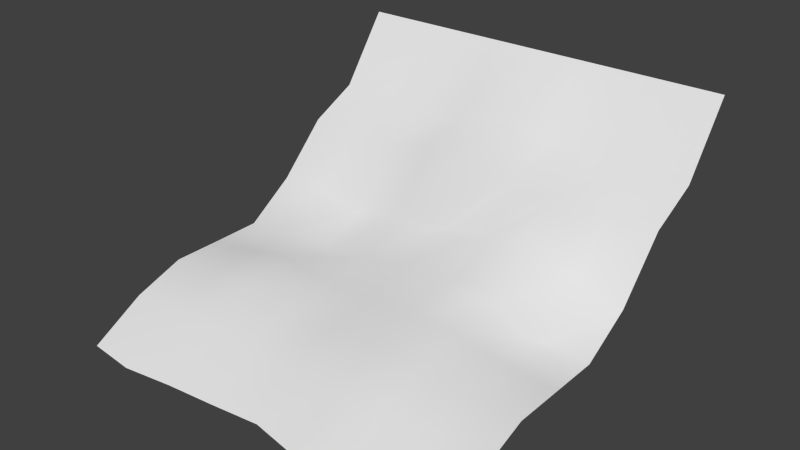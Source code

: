 # Source: shore.blend  (saved by Blender 2.70.5; exported with 4.5.12 LTS)
import bpy
from mathutils import Matrix  # noqa: F401  (used for matrix-valued properties, if any)

bpy.ops.wm.read_factory_settings(use_empty=True)
scene = bpy.context.scene
scene.name = 'Scene'

# ---- collections
col_collection_1 = bpy.data.collections.new('Collection 1'); scene.collection.children.link(col_collection_1)

# ---- world
world_world = bpy.data.worlds.new('World'); scene.world = world_world
world_world.color = (0.05088, 0.05088, 0.05088)
world_world.use_sun_shadow = False
world_world.sun_shadow_jitter_overblur = 0.0
world_world.cycles.sampling_method = 'MANUAL'
world_world.cycles.sample_map_resolution = 256

# ---- meshes
me_plane = bpy.data.meshes.new('Plane')
me_plane.from_pydata([(-55.0, -55.86, -13.06), (55.0, -54.95, -13.06), (-55.0, 55.0, 49.17), (55.0, 55.0, 49.17), (-55.0, 0.0, 0.09914), (0.0, -52.38, -13.06), (55.0, 0.0, 0.0), (0.0, 55.0, 49.17), (0.06035, 0.07093, 6.909), (-55.0, -27.5, 0.0), (27.5, -57.55, -13.05), (55.0, 27.5, 23.22), (-27.5, 55.0, 49.17), (-55.0, 27.5, 23.22), (-27.5, -55.31, -13.06), (55.0, -27.38, 0.0), (27.5, 55.0, 49.17), (0.0, 27.5, 28.82), (0.1876, -27.68, 0.4626), (-27.5, 0.0, 1.149), (27.22, 0.05968, 6.244), (27.5, 27.5, 23.66), (-27.5, 27.5, 22.78), (-27.5, -26.83, 1.669), (27.56, -27.58, 1.786), (-55.0, -41.3, -4.748), (41.25, -55.44, -13.06), (55.0, 41.25, 30.02), (-41.25, 55.0, 49.17), (-55.0, 41.25, 30.02), (-41.25, -57.3, -13.06), (55.0, -40.44, -4.748), (41.25, 55.0, 49.17), (0.0, 41.25, 32.59), (0.0952, -40.6, -4.424), (-41.25, 0.0, 1.231), (14.2, 0.1964, 7.503), (-55.0, -13.75, 0.0), (13.75, -54.99, -12.97), (55.0, 13.75, 7.975), (-13.75, 55.0, 49.17), (-55.0, 13.75, 9.394), (-13.75, -53.96, -13.06), (55.0, -13.75, 0.0), (13.75, 55.0, 49.17), (0.106, 13.76, 10.69), (0.09793, -13.65, 2.525), (-13.75, 0.0, 3.224), (41.25, 0.0, 0.5817), (27.5, 41.25, 30.02), (26.98, 13.76, 19.28), (13.75, 27.5, 25.26), (41.25, 27.5, 23.22), (-27.5, 41.25, 30.02), (-27.5, 13.75, 6.857), (-41.25, 27.5, 23.36), (-13.75, 27.5, 25.28), (-27.5, -13.75, 4.593), (-27.5, -38.83, -4.748), (-41.25, -27.38, 0.3253), (-13.75, -27.38, 0.3253), (27.42, -13.65, 3.828), (27.56, -40.81, -4.398), (14.08, -27.5, 1.816), (41.25, -26.81, 0.2434), (41.25, 41.25, 30.02), (-13.75, 41.25, 30.46), (-13.75, -13.75, 2.052), (41.25, -13.75, 1.267), (13.75, 41.25, 30.46), (14.12, 13.82, 13.52), (41.25, 13.75, 12.15), (-41.25, 41.25, 30.02), (-41.25, 13.75, 10.43), (-13.75, 13.75, 10.65), (-41.25, -13.75, 1.669), (-41.25, -40.81, -4.748), (-13.75, -40.31, -4.748), (14.1, -13.86, 3.759), (13.99, -41.12, -3.431), (41.25, -39.04, -4.748), (27.5, -57.55, -13.05)], [], [(65, 27, 3, 32), (66, 33, 7, 40), (67, 46, 8, 47), (68, 43, 6, 48), (69, 49, 16, 44), (70, 50, 21, 51), (71, 39, 11, 52), (72, 53, 12, 28), (73, 54, 22, 55), (74, 45, 17, 56), (75, 57, 19, 35), (76, 58, 23, 59), (77, 34, 18, 60), (78, 61, 20, 36), (79, 62, 24, 63), (80, 31, 15, 64), (49, 65, 32, 16), (21, 52, 65, 49), (52, 11, 27, 65), (53, 66, 40, 12), (22, 56, 66, 53), (56, 17, 33, 66), (57, 67, 47, 19), (23, 60, 67, 57), (60, 18, 46, 67), (61, 68, 48, 20), (24, 64, 68, 61), (64, 15, 43, 68), (33, 69, 44, 7), (17, 51, 69, 33), (51, 21, 49, 69), (45, 70, 51, 17), (8, 36, 70, 45), (36, 20, 50, 70), (50, 71, 52, 21), (20, 48, 71, 50), (48, 6, 39, 71), (29, 72, 28, 2), (13, 55, 72, 29), (55, 22, 53, 72), (41, 73, 55, 13), (4, 35, 73, 41), (35, 19, 54, 73), (54, 74, 56, 22), (19, 47, 74, 54), (47, 8, 45, 74), (37, 75, 35, 4), (9, 59, 75, 37), (59, 23, 57, 75), (25, 76, 59, 9), (0, 30, 76, 25), (30, 14, 58, 76), (58, 77, 60, 23), (14, 42, 77, 58), (42, 5, 34, 77), (46, 78, 36, 8), (18, 63, 78, 46), (63, 24, 61, 78), (34, 79, 63, 18), (5, 38, 79, 34), (38, 10, 62, 79), (62, 80, 64, 24), (10, 26, 80, 62), (26, 1, 31, 80)])
me_plane.polygons.foreach_set('use_smooth', [True] * 64)
_uv = me_plane.uv_layers.new(name='UVMap')
_uv.uv.foreach_set('vector', [0.8083, 0.821, 0.9114, 0.8232, 0.908, 0.9999, 0.805, 0.9979, 0.3928, 0.82, 0.4974, 0.8293, 0.4965, 0.9925, 0.3946, 0.9928, 0.3934, 0.3391, 0.4984, 0.343, 0.4974, 0.4531, 0.3904, 0.4428, 0.8165, 0.3378, 0.9203, 0.3331, 0.9246, 0.4363, 0.8236, 0.4392, 0.6025, 0.8207, 0.7051, 0.8195, 0.7019, 0.9961, 0.5985, 0.9941, 0.6021, 0.5715, 0.7028, 0.5998, 0.7062, 0.7058, 0.6008, 0.709, 0.8166, 0.5714, 0.9236, 0.5551, 0.9141, 0.7084, 0.8105, 0.7049, 0.1881, 0.8175, 0.2907, 0.8172, 0.2915, 0.9934, 0.1887, 0.9937, 0.1864, 0.5623, 0.2887, 0.545, 0.2909, 0.7005, 0.1876, 0.7034, 0.3924, 0.5599, 0.4962, 0.5595, 0.4975, 0.7251, 0.3952, 0.7103, 0.1879, 0.3345, 0.2906, 0.3363, 0.2879, 0.438, 0.1859, 0.4378, 0.1911, 0.1214, 0.2938, 0.1225, 0.2923, 0.235, 0.1899, 0.2311, 0.3968, 0.1238, 0.501, 0.1263, 0.5008, 0.2349, 0.3952, 0.2343, 0.6063, 0.3444, 0.7088, 0.3455, 0.7098, 0.4551, 0.6064, 0.4571, 0.6053, 0.1301, 0.7072, 0.1256, 0.7079, 0.2373, 0.6064, 0.2395, 0.8103, 0.1226, 0.9138, 0.1206, 0.9162, 0.2299, 0.8123, 0.2333, 0.7051, 0.8195, 0.8083, 0.821, 0.805, 0.9979, 0.7019, 0.9961, 0.7062, 0.7058, 0.8105, 0.7049, 0.8083, 0.821, 0.7051, 0.8195, 0.8105, 0.7049, 0.9141, 0.7084, 0.9114, 0.8232, 0.8083, 0.821, 0.2907, 0.8172, 0.3928, 0.82, 0.3946, 0.9928, 0.2915, 0.9934, 0.2909, 0.7005, 0.3952, 0.7103, 0.3928, 0.82, 0.2907, 0.8172, 0.3952, 0.7103, 0.4975, 0.7251, 0.4974, 0.8293, 0.3928, 0.82, 0.2906, 0.3363, 0.3934, 0.3391, 0.3904, 0.4428, 0.2879, 0.438, 0.2923, 0.235, 0.3952, 0.2343, 0.3934, 0.3391, 0.2906, 0.3363, 0.3952, 0.2343, 0.5008, 0.2349, 0.4984, 0.343, 0.3934, 0.3391, 0.7088, 0.3455, 0.8165, 0.3378, 0.8236, 0.4392, 0.7098, 0.4551, 0.7079, 0.2373, 0.8123, 0.2333, 0.8165, 0.3378, 0.7088, 0.3455, 0.8123, 0.2333, 0.9162, 0.2299, 0.9203, 0.3331, 0.8165, 0.3378, 0.4974, 0.8293, 0.6025, 0.8207, 0.5985, 0.9941, 0.4965, 0.9925, 0.4975, 0.7251, 0.6008, 0.709, 0.6025, 0.8207, 0.4974, 0.8293, 0.6008, 0.709, 0.7062, 0.7058, 0.7051, 0.8195, 0.6025, 0.8207, 0.4962, 0.5595, 0.6021, 0.5715, 0.6008, 0.709, 0.4975, 0.7251, 0.4974, 0.4531, 0.6064, 0.4571, 0.6021, 0.5715, 0.4962, 0.5595, 0.6064, 0.4571, 0.7098, 0.4551, 0.7028, 0.5998, 0.6021, 0.5715, 0.7028, 0.5998, 0.8166, 0.5714, 0.8105, 0.7049, 0.7062, 0.7058, 0.7098, 0.4551, 0.8236, 0.4392, 0.8166, 0.5714, 0.7028, 0.5998, 0.8236, 0.4392, 0.9246, 0.4363, 0.9236, 0.5551, 0.8166, 0.5714, 0.08551, 0.8179, 0.1881, 0.8175, 0.1887, 0.9937, 0.08604, 0.994, 0.08514, 0.7036, 0.1876, 0.7034, 0.1881, 0.8175, 0.08551, 0.8179, 0.1876, 0.7034, 0.2909, 0.7005, 0.2907, 0.8172, 0.1881, 0.8175, 0.08342, 0.5585, 0.1864, 0.5623, 0.1876, 0.7034, 0.08514, 0.7036, 0.08212, 0.4346, 0.1859, 0.4378, 0.1864, 0.5623, 0.08342, 0.5585, 0.1859, 0.4378, 0.2879, 0.438, 0.2887, 0.545, 0.1864, 0.5623, 0.2887, 0.545, 0.3924, 0.5599, 0.3952, 0.7103, 0.2909, 0.7005, 0.2879, 0.438, 0.3904, 0.4428, 0.3924, 0.5599, 0.2887, 0.545, 0.3904, 0.4428, 0.4974, 0.4531, 0.4962, 0.5595, 0.3924, 0.5599, 0.08466, 0.3319, 0.1879, 0.3345, 0.1859, 0.4378, 0.08212, 0.4346, 0.08689, 0.2291, 0.1899, 0.2311, 0.1879, 0.3345, 0.08466, 0.3319, 0.1899, 0.2311, 0.2923, 0.235, 0.2906, 0.3363, 0.1879, 0.3345, 0.08821, 0.1202, 0.1911, 0.1214, 0.1899, 0.2311, 0.08689, 0.2291, 0.08959, 9.178e-05, 0.1924, 0.001275, 0.1911, 0.1214, 0.08821, 0.1202, 0.1924, 0.001275, 0.2951, 0.00239, 0.2938, 0.1225, 0.1911, 0.1214, 0.2938, 0.1225, 0.3968, 0.1238, 0.3952, 0.2343, 0.2923, 0.235, 0.2951, 0.00239, 0.3978, 0.00343, 0.3968, 0.1238, 0.2938, 0.1225, 0.3978, 0.00343, 0.5005, 0.004056, 0.501, 0.1263, 0.3968, 0.1238, 0.4984, 0.343, 0.6063, 0.3444, 0.6064, 0.4571, 0.4974, 0.4531, 0.5008, 0.2349, 0.6064, 0.2395, 0.6063, 0.3444, 0.4984, 0.343, 0.6064, 0.2395, 0.7079, 0.2373, 0.7088, 0.3455, 0.6063, 0.3444, 0.501, 0.1263, 0.6053, 0.1301, 0.6064, 0.2395, 0.5008, 0.2349, 0.5005, 0.004056, 0.603, 0.004286, 0.6053, 0.1301, 0.501, 0.1263, 0.603, 0.004286, 0.7057, 0.003169, 0.7072, 0.1256, 0.6053, 0.1301, 0.7072, 0.1256, 0.8103, 0.1226, 0.8123, 0.2333, 0.7079, 0.2373, 0.7057, 0.003169, 0.8086, 0.00179, 0.8103, 0.1226, 0.7072, 0.1256, 0.8086, 0.00179, 0.9117, 9.213e-05, 0.9138, 0.1206, 0.8103, 0.1226])
me_plane.use_remesh_preserve_volume = False
me_plane.use_remesh_preserve_attributes = False
me_plane.use_mirror_vertex_groups = False
me_plane.update()

# ---- objects
ob_plane = bpy.data.objects.new('Plane', me_plane)

# ---- transforms, parenting, visibility, modifiers, constraints
ob_plane.location = (0.0, 0.0, 0.0)
ob_plane.lineart.crease_threshold = 0.0

# ---- collection membership
col_collection_1.objects.link(ob_plane)

# ---- scene / render settings (as saved in the file)
scene.frame_start = 1; scene.frame_end = 250; scene.frame_set(1)
scene.render.engine = 'BLENDER_EEVEE_NEXT'
scene.render.resolution_percentage = 50
scene.render.dither_intensity = 0.0
scene.cycles.use_denoising = False
scene.cycles.samples = 10
scene.cycles.sampling_pattern = 'TABULATED_SOBOL'
scene.cycles.light_sampling_threshold = 0.0
scene.cycles.use_adaptive_sampling = False
scene.cycles.use_light_tree = False
scene.cycles.blur_glossy = 0.0
scene.cycles.volume_bounces = 1
scene.cycles.pixel_filter_type = 'GAUSSIAN'
scene.cycles.sample_clamp_indirect = 0.0
scene.view_settings.view_transform = 'Standard'
bpy.context.view_layer.update()

# ---- added for rendering (the .blend has no active camera and no usable light): camera, sun
cam_auto = bpy.data.cameras.new('AutoCamera')
cam_auto.lens = 50.0
cam_auto.sensor_width = 36.0
cam_auto.clip_end = 2747.96
ob_auto_camera = bpy.data.objects.new('AutoCamera', cam_auto)
scene.collection.objects.link(ob_auto_camera)
ob_auto_camera.location = (156.579, -189.168, 143.319)
ob_auto_camera.rotation_euler = (1.09748, -7.21219e-08, 0.694738)
scene.camera = ob_auto_camera
light_auto_sun = bpy.data.lights.new('AutoSun', 'SUN')
light_auto_sun.energy = 3.0
light_auto_sun.angle = 0.0523599
ob_auto_sun = bpy.data.objects.new('AutoSun', light_auto_sun)
scene.collection.objects.link(ob_auto_sun)
ob_auto_sun.rotation_euler = (0.872665, 0.174533, 0.523599)
bpy.context.view_layer.update()
